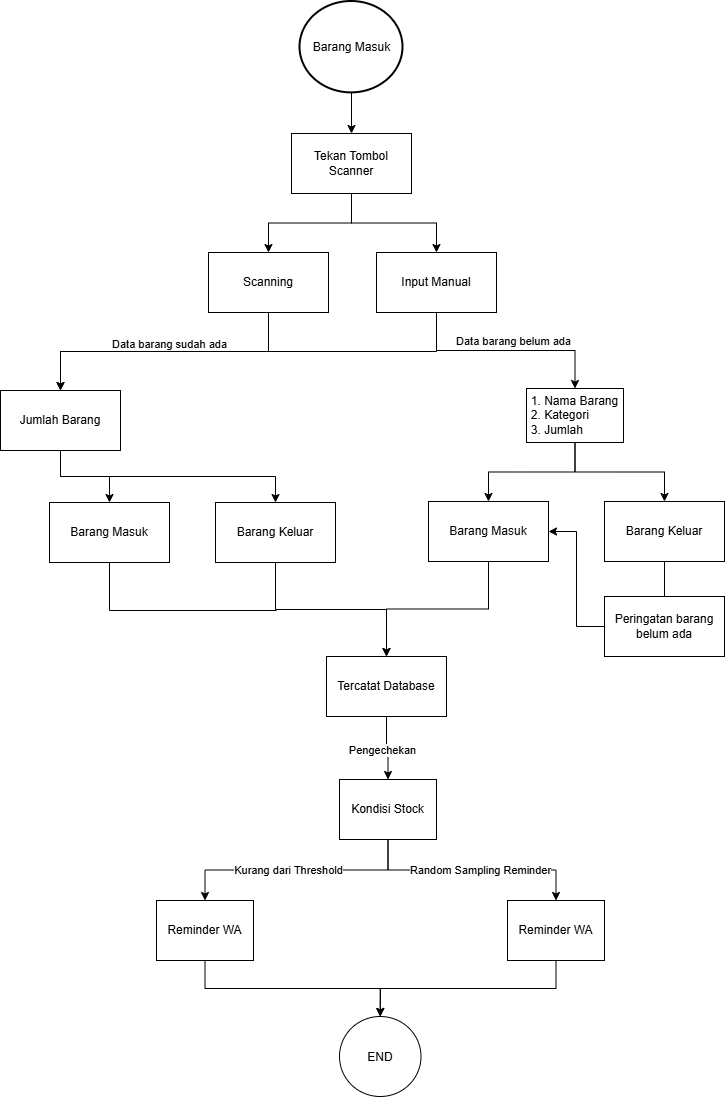

The diagram above was exported from draw.io. Its source (the exported page's mxGraphModel, read from the mxfile embedded in the PNG):
<mxGraphModel dx="1471" dy="877" grid="0" gridSize="10" guides="1" tooltips="1" connect="1" arrows="1" fold="1" page="1" pageScale="1" pageWidth="850" pageHeight="1100" math="0" shadow="0">
  <root>
    <mxCell id="0" />
    <mxCell id="1" parent="0" />
    <mxCell id="P39b8fQxlusRWyzOptI_-3" edge="1" parent="1" source="P39b8fQxlusRWyzOptI_-1" style="edgeStyle=orthogonalEdgeStyle;rounded=0;orthogonalLoop=1;jettySize=auto;html=1;exitX=0.5;exitY=1;exitDx=0;exitDy=0;exitPerimeter=0;" target="P39b8fQxlusRWyzOptI_-2">
      <mxGeometry relative="1" as="geometry" />
    </mxCell>
    <mxCell id="P39b8fQxlusRWyzOptI_-1" parent="1" style="strokeWidth=2;html=1;shape=mxgraph.flowchart.start_2;whiteSpace=wrap;" value="START" vertex="1">
      <mxGeometry height="114" width="114" x="436" y="61" as="geometry" />
    </mxCell>
    <mxCell id="AWIuwvm3pwo713Mk790Q-2" edge="1" parent="1" source="P39b8fQxlusRWyzOptI_-2" style="edgeStyle=orthogonalEdgeStyle;rounded=0;orthogonalLoop=1;jettySize=auto;html=1;exitX=0.5;exitY=1;exitDx=0;exitDy=0;entryX=0.5;entryY=0;entryDx=0;entryDy=0;" target="AWIuwvm3pwo713Mk790Q-1">
      <mxGeometry relative="1" as="geometry" />
    </mxCell>
    <mxCell id="P39b8fQxlusRWyzOptI_-2" parent="1" style="rounded=1;whiteSpace=wrap;html=1;" value="OUTLET MELAKUKAN PEMESANAN" vertex="1">
      <mxGeometry height="65" width="130" x="428" y="219" as="geometry" />
    </mxCell>
    <mxCell id="AWIuwvm3pwo713Mk790Q-4" edge="1" parent="1" source="AWIuwvm3pwo713Mk790Q-1" style="edgeStyle=orthogonalEdgeStyle;rounded=0;orthogonalLoop=1;jettySize=auto;html=1;exitX=0.5;exitY=1;exitDx=0;exitDy=0;entryX=0.5;entryY=0;entryDx=0;entryDy=0;" target="AWIuwvm3pwo713Mk790Q-3">
      <mxGeometry relative="1" as="geometry" />
    </mxCell>
    <mxCell id="AWIuwvm3pwo713Mk790Q-1" parent="1" style="rounded=1;whiteSpace=wrap;html=1;" value="GUDANG MENERIMA PESANAN" vertex="1">
      <mxGeometry height="65" width="130" x="428" y="326" as="geometry" />
    </mxCell>
    <mxCell id="AWIuwvm3pwo713Mk790Q-6" edge="1" parent="1" source="AWIuwvm3pwo713Mk790Q-3" style="edgeStyle=orthogonalEdgeStyle;rounded=0;orthogonalLoop=1;jettySize=auto;html=1;exitX=0;exitY=0.5;exitDx=0;exitDy=0;entryX=0.5;entryY=0;entryDx=0;entryDy=0;" target="AWIuwvm3pwo713Mk790Q-5">
      <mxGeometry relative="1" as="geometry" />
    </mxCell>
    <mxCell id="AWIuwvm3pwo713Mk790Q-7" connectable="0" parent="AWIuwvm3pwo713Mk790Q-6" style="edgeLabel;html=1;align=center;verticalAlign=middle;resizable=0;points=[];" value="YA" vertex="1">
      <mxGeometry relative="1" x="-0.0508" y="1" as="geometry">
        <mxPoint x="33" y="-1" as="offset" />
      </mxGeometry>
    </mxCell>
    <mxCell id="AWIuwvm3pwo713Mk790Q-9" edge="1" parent="1" source="AWIuwvm3pwo713Mk790Q-3" style="edgeStyle=orthogonalEdgeStyle;rounded=0;orthogonalLoop=1;jettySize=auto;html=1;exitX=1;exitY=0.5;exitDx=0;exitDy=0;entryX=0.5;entryY=0;entryDx=0;entryDy=0;" target="AWIuwvm3pwo713Mk790Q-8">
      <mxGeometry relative="1" as="geometry" />
    </mxCell>
    <mxCell id="AWIuwvm3pwo713Mk790Q-10" connectable="0" parent="AWIuwvm3pwo713Mk790Q-9" style="edgeLabel;html=1;align=center;verticalAlign=middle;resizable=0;points=[];" value="TIDAK" vertex="1">
      <mxGeometry relative="1" x="-0.372" y="-1" as="geometry">
        <mxPoint as="offset" />
      </mxGeometry>
    </mxCell>
    <mxCell id="AWIuwvm3pwo713Mk790Q-48" edge="1" parent="1" source="AWIuwvm3pwo713Mk790Q-3" style="edgeStyle=orthogonalEdgeStyle;rounded=0;orthogonalLoop=1;jettySize=auto;html=1;exitX=0.5;exitY=1;exitDx=0;exitDy=0;" target="AWIuwvm3pwo713Mk790Q-47">
      <mxGeometry relative="1" as="geometry" />
    </mxCell>
    <mxCell id="AWIuwvm3pwo713Mk790Q-49" connectable="0" parent="AWIuwvm3pwo713Mk790Q-48" style="edgeLabel;html=1;align=center;verticalAlign=middle;resizable=0;points=[];" value="SEBAGIAN" vertex="1">
      <mxGeometry relative="1" x="-0.5721" y="-3" as="geometry">
        <mxPoint x="3" y="6" as="offset" />
      </mxGeometry>
    </mxCell>
    <mxCell id="AWIuwvm3pwo713Mk790Q-3" parent="1" style="rhombus;whiteSpace=wrap;html=1;shapeInside=1;" value="STOCK TERSEDIA" vertex="1">
      <mxGeometry height="106" width="106" x="440" y="448" as="geometry" />
    </mxCell>
    <mxCell id="AWIuwvm3pwo713Mk790Q-51" edge="1" parent="1" source="AWIuwvm3pwo713Mk790Q-5" style="edgeStyle=orthogonalEdgeStyle;rounded=0;orthogonalLoop=1;jettySize=auto;html=1;exitX=0.5;exitY=1;exitDx=0;exitDy=0;entryX=0.5;entryY=0;entryDx=0;entryDy=0;" target="AWIuwvm3pwo713Mk790Q-50">
      <mxGeometry relative="1" as="geometry" />
    </mxCell>
    <mxCell id="AWIuwvm3pwo713Mk790Q-5" parent="1" style="rounded=1;whiteSpace=wrap;html=1;" value="APPROVE PESANAN OUTLET" vertex="1">
      <mxGeometry height="60" width="120" x="223" y="597" as="geometry" />
    </mxCell>
    <mxCell id="AWIuwvm3pwo713Mk790Q-54" edge="1" parent="1" source="AWIuwvm3pwo713Mk790Q-8" style="edgeStyle=orthogonalEdgeStyle;rounded=0;orthogonalLoop=1;jettySize=auto;html=1;exitX=0.5;exitY=1;exitDx=0;exitDy=0;entryX=0.5;entryY=0;entryDx=0;entryDy=0;" target="AWIuwvm3pwo713Mk790Q-53">
      <mxGeometry relative="1" as="geometry" />
    </mxCell>
    <mxCell id="AWIuwvm3pwo713Mk790Q-8" parent="1" style="rounded=1;whiteSpace=wrap;html=1;" value="TOLAK PER ITEM + KETERANGAN" vertex="1">
      <mxGeometry height="60" width="120" x="643" y="603" as="geometry" />
    </mxCell>
    <mxCell id="AWIuwvm3pwo713Mk790Q-20" edge="1" parent="1" source="AWIuwvm3pwo713Mk790Q-14" style="edgeStyle=orthogonalEdgeStyle;rounded=0;orthogonalLoop=1;jettySize=auto;html=1;exitX=0.5;exitY=1;exitDx=0;exitDy=0;entryX=0.5;entryY=0;entryDx=0;entryDy=0;" target="AWIuwvm3pwo713Mk790Q-27">
      <mxGeometry relative="1" as="geometry">
        <mxPoint x="296" y="938" as="targetPoint" />
      </mxGeometry>
    </mxCell>
    <mxCell id="AWIuwvm3pwo713Mk790Q-21" connectable="0" parent="AWIuwvm3pwo713Mk790Q-20" style="edgeLabel;html=1;align=center;verticalAlign=middle;resizable=0;points=[];" value="APPROVE" vertex="1">
      <mxGeometry relative="1" x="-0.0471" y="-1" as="geometry">
        <mxPoint x="-11" y="1" as="offset" />
      </mxGeometry>
    </mxCell>
    <mxCell id="AWIuwvm3pwo713Mk790Q-23" edge="1" parent="1" source="AWIuwvm3pwo713Mk790Q-14" style="edgeStyle=orthogonalEdgeStyle;rounded=0;orthogonalLoop=1;jettySize=auto;html=1;exitX=0.5;exitY=1;exitDx=0;exitDy=0;entryX=0.5;entryY=0;entryDx=0;entryDy=0;" target="AWIuwvm3pwo713Mk790Q-26">
      <mxGeometry relative="1" as="geometry">
        <mxPoint x="606" y="938" as="targetPoint" />
      </mxGeometry>
    </mxCell>
    <mxCell id="AWIuwvm3pwo713Mk790Q-24" connectable="0" parent="AWIuwvm3pwo713Mk790Q-23" style="edgeLabel;html=1;align=center;verticalAlign=middle;resizable=0;points=[];" value="DITOLAK" vertex="1">
      <mxGeometry relative="1" x="-0.0513" y="-2" as="geometry">
        <mxPoint x="6" y="-1" as="offset" />
      </mxGeometry>
    </mxCell>
    <mxCell id="AWIuwvm3pwo713Mk790Q-14" parent="1" style="rounded=1;whiteSpace=wrap;html=1;" value="OUTLET MENDAPATKAN NOTIFIKASI" vertex="1">
      <mxGeometry height="60" width="120" x="428" y="828" as="geometry" />
    </mxCell>
    <mxCell id="AWIuwvm3pwo713Mk790Q-26" parent="1" style="ellipse;html=1;shape=endState;fillColor=#000000;strokeColor=#ff0000;" value="" vertex="1">
      <mxGeometry height="72" width="72" x="698" y="931" as="geometry" />
    </mxCell>
    <mxCell id="AWIuwvm3pwo713Mk790Q-29" edge="1" parent="1" source="AWIuwvm3pwo713Mk790Q-27" style="edgeStyle=orthogonalEdgeStyle;rounded=0;orthogonalLoop=1;jettySize=auto;html=1;exitX=0;exitY=0.5;exitDx=0;exitDy=0;entryX=0.5;entryY=0;entryDx=0;entryDy=0;" target="AWIuwvm3pwo713Mk790Q-28">
      <mxGeometry relative="1" as="geometry" />
    </mxCell>
    <mxCell id="AWIuwvm3pwo713Mk790Q-30" connectable="0" parent="AWIuwvm3pwo713Mk790Q-29" style="edgeLabel;html=1;align=center;verticalAlign=middle;resizable=0;points=[];" value="YA" vertex="1">
      <mxGeometry relative="1" x="-0.4164" y="-1" as="geometry">
        <mxPoint y="1" as="offset" />
      </mxGeometry>
    </mxCell>
    <mxCell id="AWIuwvm3pwo713Mk790Q-32" edge="1" parent="1" source="AWIuwvm3pwo713Mk790Q-27" style="edgeStyle=orthogonalEdgeStyle;rounded=0;orthogonalLoop=1;jettySize=auto;html=1;exitX=1;exitY=0.5;exitDx=0;exitDy=0;entryX=0.5;entryY=0;entryDx=0;entryDy=0;" target="AWIuwvm3pwo713Mk790Q-31">
      <mxGeometry relative="1" as="geometry" />
    </mxCell>
    <mxCell id="AWIuwvm3pwo713Mk790Q-33" connectable="0" parent="AWIuwvm3pwo713Mk790Q-32" style="edgeLabel;html=1;align=center;verticalAlign=middle;resizable=0;points=[];" value="TIDAK" vertex="1">
      <mxGeometry relative="1" x="-0.431" y="2" as="geometry">
        <mxPoint as="offset" />
      </mxGeometry>
    </mxCell>
    <mxCell id="AWIuwvm3pwo713Mk790Q-35" edge="1" parent="1" source="AWIuwvm3pwo713Mk790Q-27" style="edgeStyle=orthogonalEdgeStyle;rounded=0;orthogonalLoop=1;jettySize=auto;html=1;exitX=0.5;exitY=1;exitDx=0;exitDy=0;entryX=0.5;entryY=0;entryDx=0;entryDy=0;" target="AWIuwvm3pwo713Mk790Q-34">
      <mxGeometry relative="1" as="geometry" />
    </mxCell>
    <mxCell id="AWIuwvm3pwo713Mk790Q-36" connectable="0" parent="AWIuwvm3pwo713Mk790Q-35" style="edgeLabel;html=1;align=center;verticalAlign=middle;resizable=0;points=[];" value="SEBAGIAN" vertex="1">
      <mxGeometry relative="1" x="-0.1763" y="-1" as="geometry">
        <mxPoint as="offset" />
      </mxGeometry>
    </mxCell>
    <mxCell id="AWIuwvm3pwo713Mk790Q-27" parent="1" style="rhombus;whiteSpace=wrap;html=1;shapeInside=1;" value="BARANG SESUAI?" vertex="1">
      <mxGeometry height="103" width="103" x="248.68" y="931" as="geometry" />
    </mxCell>
    <mxCell id="AWIuwvm3pwo713Mk790Q-44" edge="1" parent="1" source="AWIuwvm3pwo713Mk790Q-28" style="edgeStyle=orthogonalEdgeStyle;rounded=0;orthogonalLoop=1;jettySize=auto;html=1;exitX=0.5;exitY=1;exitDx=0;exitDy=0;entryX=0.5;entryY=0;entryDx=0;entryDy=0;" target="AWIuwvm3pwo713Mk790Q-43">
      <mxGeometry relative="1" as="geometry" />
    </mxCell>
    <mxCell id="AWIuwvm3pwo713Mk790Q-28" parent="1" style="rounded=1;whiteSpace=wrap;html=1;" value="CEKLIS ITEM" vertex="1">
      <mxGeometry height="60" width="120" x="10" y="1110" as="geometry" />
    </mxCell>
    <mxCell id="AWIuwvm3pwo713Mk790Q-46" edge="1" parent="1" source="AWIuwvm3pwo713Mk790Q-31" style="edgeStyle=orthogonalEdgeStyle;rounded=0;orthogonalLoop=1;jettySize=auto;html=1;exitX=0.5;exitY=1;exitDx=0;exitDy=0;entryX=0.5;entryY=0;entryDx=0;entryDy=0;" target="AWIuwvm3pwo713Mk790Q-43">
      <mxGeometry relative="1" as="geometry" />
    </mxCell>
    <mxCell id="AWIuwvm3pwo713Mk790Q-31" parent="1" style="rounded=1;whiteSpace=wrap;html=1;" value="JANGAN CEKLIS&amp;nbsp;&lt;div&gt;+&amp;nbsp;&lt;/div&gt;&lt;div&gt;BERIKAN KETERANGAN&lt;/div&gt;" vertex="1">
      <mxGeometry height="60" width="150" x="465" y="1110" as="geometry" />
    </mxCell>
    <mxCell id="AWIuwvm3pwo713Mk790Q-45" edge="1" parent="1" source="AWIuwvm3pwo713Mk790Q-34" style="edgeStyle=orthogonalEdgeStyle;rounded=0;orthogonalLoop=1;jettySize=auto;html=1;exitX=0.5;exitY=1;exitDx=0;exitDy=0;entryX=0.5;entryY=0;entryDx=0;entryDy=0;" target="AWIuwvm3pwo713Mk790Q-43">
      <mxGeometry relative="1" as="geometry" />
    </mxCell>
    <mxCell id="AWIuwvm3pwo713Mk790Q-34" parent="1" style="rounded=1;whiteSpace=wrap;html=1;align=center;" value="&lt;div style=&quot;&quot;&gt;&lt;span style=&quot;background-color: transparent; color: light-dark(rgb(0, 0, 0), rgb(255, 255, 255));&quot;&gt;JANGAN CEKLIS&lt;/span&gt;&lt;/div&gt;&lt;div style=&quot;&quot;&gt;&lt;span style=&quot;background-color: transparent; color: light-dark(rgb(0, 0, 0), rgb(255, 255, 255));&quot;&gt;(HITUNG BARANG DITERIMA)&amp;nbsp;&lt;/span&gt;&lt;/div&gt;&lt;div style=&quot;&quot;&gt;&lt;span style=&quot;background-color: transparent; color: light-dark(rgb(0, 0, 0), rgb(255, 255, 255));&quot;&gt;+&amp;nbsp;&lt;/span&gt;&lt;/div&gt;&lt;div style=&quot;&quot;&gt;&lt;span style=&quot;background-color: transparent; color: light-dark(rgb(0, 0, 0), rgb(255, 255, 255));&quot;&gt;(KETERANGAN)&lt;/span&gt;&lt;/div&gt;" vertex="1">
      <mxGeometry height="76" width="198.37" x="201" y="1089" as="geometry" />
    </mxCell>
    <mxCell id="AWIuwvm3pwo713Mk790Q-60" edge="1" parent="1" source="AWIuwvm3pwo713Mk790Q-43" style="edgeStyle=orthogonalEdgeStyle;rounded=0;orthogonalLoop=1;jettySize=auto;html=1;exitX=0.5;exitY=1;exitDx=0;exitDy=0;entryX=0.5;entryY=0;entryDx=0;entryDy=0;" target="AWIuwvm3pwo713Mk790Q-59">
      <mxGeometry relative="1" as="geometry" />
    </mxCell>
    <mxCell id="AWIuwvm3pwo713Mk790Q-43" parent="1" style="rounded=1;whiteSpace=wrap;html=1;" value="NAMA PENERIMA" vertex="1">
      <mxGeometry height="60" width="120" x="240.18" y="1235" as="geometry" />
    </mxCell>
    <mxCell id="AWIuwvm3pwo713Mk790Q-58" edge="1" parent="1" source="AWIuwvm3pwo713Mk790Q-47" style="edgeStyle=orthogonalEdgeStyle;rounded=0;orthogonalLoop=1;jettySize=auto;html=1;exitX=0.5;exitY=1;exitDx=0;exitDy=0;entryX=0.5;entryY=0;entryDx=0;entryDy=0;" target="AWIuwvm3pwo713Mk790Q-50">
      <mxGeometry relative="1" as="geometry">
        <Array as="points">
          <mxPoint x="493.53" y="689.06" />
          <mxPoint x="358" y="689.06" />
        </Array>
      </mxGeometry>
    </mxCell>
    <mxCell id="AWIuwvm3pwo713Mk790Q-47" parent="1" style="rounded=1;whiteSpace=wrap;html=1;" value="APPROVE SEBAGIAN PESANAN OUTLET" vertex="1">
      <mxGeometry height="60" width="145" x="421" y="603" as="geometry" />
    </mxCell>
    <mxCell id="AWIuwvm3pwo713Mk790Q-55" edge="1" parent="1" source="AWIuwvm3pwo713Mk790Q-50" style="edgeStyle=orthogonalEdgeStyle;rounded=0;orthogonalLoop=1;jettySize=auto;html=1;exitX=0.5;exitY=1;exitDx=0;exitDy=0;entryX=0.5;entryY=0;entryDx=0;entryDy=0;" target="AWIuwvm3pwo713Mk790Q-14">
      <mxGeometry relative="1" as="geometry" />
    </mxCell>
    <mxCell id="AWIuwvm3pwo713Mk790Q-50" parent="1" style="rounded=1;whiteSpace=wrap;html=1;" value="STATUS DIKIRIM" vertex="1">
      <mxGeometry height="60" width="120" x="298" y="722" as="geometry" />
    </mxCell>
    <mxCell id="AWIuwvm3pwo713Mk790Q-56" edge="1" parent="1" source="AWIuwvm3pwo713Mk790Q-53" style="edgeStyle=orthogonalEdgeStyle;rounded=0;orthogonalLoop=1;jettySize=auto;html=1;exitX=0.5;exitY=1;exitDx=0;exitDy=0;entryX=0.5;entryY=0;entryDx=0;entryDy=0;" target="AWIuwvm3pwo713Mk790Q-14">
      <mxGeometry relative="1" as="geometry" />
    </mxCell>
    <mxCell id="AWIuwvm3pwo713Mk790Q-53" parent="1" style="rounded=1;whiteSpace=wrap;html=1;" value="STATUS DITOLAK" vertex="1">
      <mxGeometry height="60" width="120" x="572" y="722" as="geometry" />
    </mxCell>
    <mxCell id="AWIuwvm3pwo713Mk790Q-62" edge="1" parent="1" source="AWIuwvm3pwo713Mk790Q-59" style="edgeStyle=orthogonalEdgeStyle;rounded=0;orthogonalLoop=1;jettySize=auto;html=1;exitX=0.5;exitY=1;exitDx=0;exitDy=0;entryX=0.5;entryY=0;entryDx=0;entryDy=0;" target="AWIuwvm3pwo713Mk790Q-61">
      <mxGeometry relative="1" as="geometry" />
    </mxCell>
    <mxCell id="AWIuwvm3pwo713Mk790Q-59" parent="1" style="rounded=1;whiteSpace=wrap;html=1;" value="KIRIM KONFIRMASI BARANG" vertex="1">
      <mxGeometry height="60" width="120" x="240.19" y="1345" as="geometry" />
    </mxCell>
    <mxCell id="AWIuwvm3pwo713Mk790Q-64" edge="1" parent="1" source="AWIuwvm3pwo713Mk790Q-61" style="edgeStyle=orthogonalEdgeStyle;rounded=0;orthogonalLoop=1;jettySize=auto;html=1;exitX=0.5;exitY=1;exitDx=0;exitDy=0;entryX=0.5;entryY=0;entryDx=0;entryDy=0;" target="AWIuwvm3pwo713Mk790Q-63">
      <mxGeometry relative="1" as="geometry" />
    </mxCell>
    <mxCell id="AWIuwvm3pwo713Mk790Q-61" parent="1" style="rounded=1;whiteSpace=wrap;html=1;" value="GUDANG MENERIMA INFORMASI BARANG" vertex="1">
      <mxGeometry height="60" width="177.81" x="211.28" y="1455" as="geometry" />
    </mxCell>
    <mxCell id="AWIuwvm3pwo713Mk790Q-63" parent="1" style="ellipse;html=1;shape=endState;fillColor=#000000;strokeColor=#ff0000;" value="" vertex="1">
      <mxGeometry height="72" width="72" x="264.19" y="1565" as="geometry" />
    </mxCell>
  </root>
</mxGraphModel>